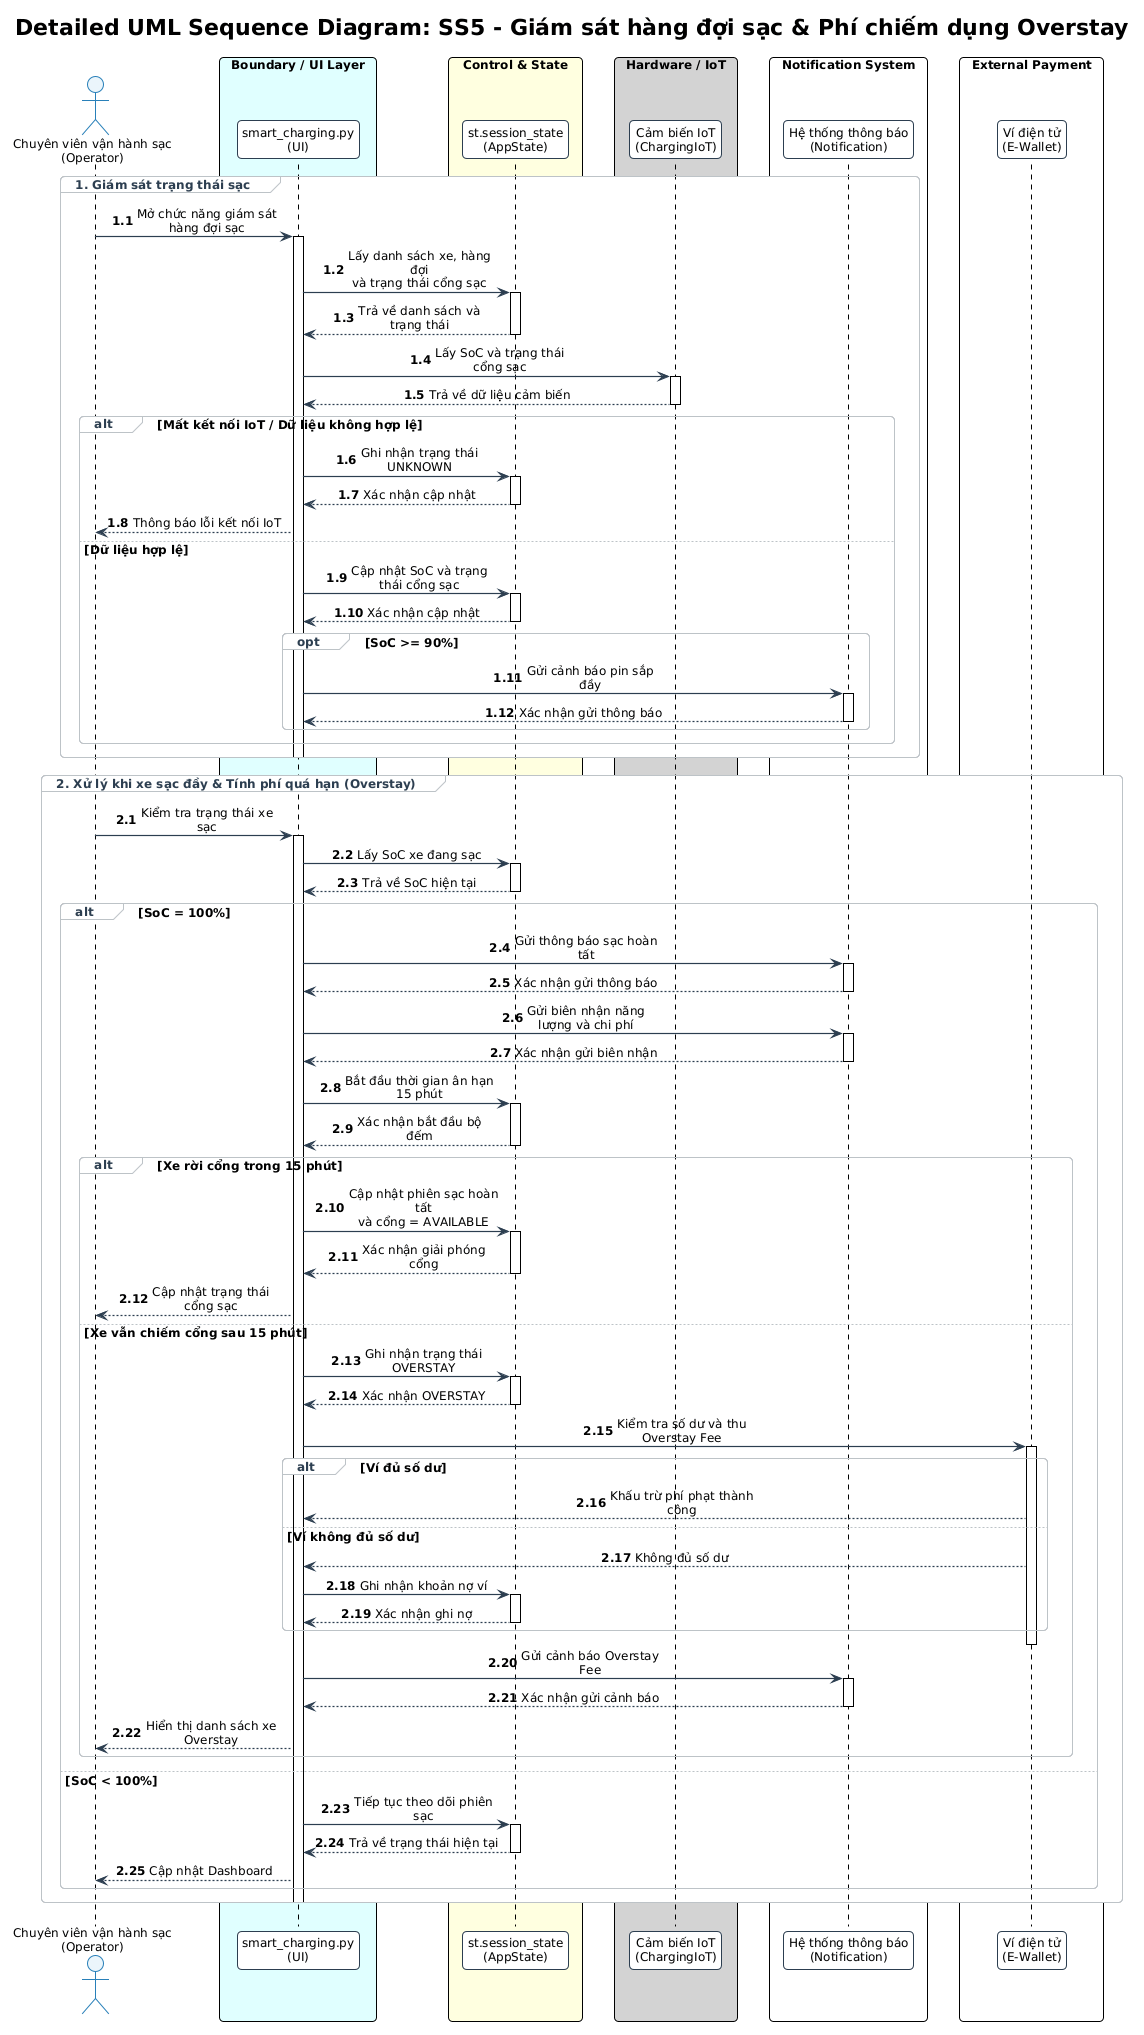

The diagram above was rendered by PlantUML. Its source (embedded in the PNG):
@startuml UC_SS5_02_DuongDangKhoa_sequence
!pragma layout smetana
!include ../../../common.puml
skinparam sequenceMessageAlign center
skinparam maxMessageSize 150
skinparam BoxPadding 10

title "Detailed UML Sequence Diagram: SS5 - Giám sát hàng đợi sạc & Phí chiếm dụng Overstay"

actor "Chuyên viên vận hành sạc\n(Operator)" as Operator

box "Boundary / UI Layer" #LightCyan
participant "smart_charging.py\n(UI)" as UI
end box

box "Control & State" #LightYellow
participant "st.session_state\n(AppState)" as AppState
end box

box "Hardware / IoT" #LightGray
participant "Cảm biến IoT\n(ChargingIoT)" as IoT
end box

box "Notification System" #White
participant "Hệ thống thông báo\n(Notification)" as Notification
end box

box "External Payment" #White
participant "Ví điện tử\n(E-Wallet)" as EWallet
end box

autonumber 1.1
group 1. Giám sát trạng thái sạc
    Operator -> UI: Mở chức năng giám sát hàng đợi sạc
    activate UI

    UI -> AppState: Lấy danh sách xe, hàng đợi\nvà trạng thái cổng sạc
    activate AppState
    AppState --> UI: Trả về danh sách và trạng thái
    deactivate AppState

    UI -> IoT: Lấy SoC và trạng thái cổng sạc
    activate IoT
    IoT --> UI: Trả về dữ liệu cảm biến
    deactivate IoT

    alt Mất kết nối IoT / Dữ liệu không hợp lệ
        UI -> AppState: Ghi nhận trạng thái UNKNOWN
        activate AppState
        AppState --> UI: Xác nhận cập nhật
        deactivate AppState

        UI --> Operator: Thông báo lỗi kết nối IoT
    else Dữ liệu hợp lệ
        UI -> AppState: Cập nhật SoC và trạng thái cổng sạc
        activate AppState
        AppState --> UI: Xác nhận cập nhật
        deactivate AppState

        opt SoC >= 90%
            UI -> Notification: Gửi cảnh báo pin sắp đầy
            activate Notification
            Notification --> UI: Xác nhận gửi thông báo
            deactivate Notification
        end
    end
    deactivate UI
end

autonumber 2.1
group 2. Xử lý khi xe sạc đầy & Tính phí quá hạn (Overstay)
    Operator -> UI: Kiểm tra trạng thái xe sạc
    activate UI

    UI -> AppState: Lấy SoC xe đang sạc
    activate AppState
    AppState --> UI: Trả về SoC hiện tại
    deactivate AppState

    alt SoC = 100%
        UI -> Notification: Gửi thông báo sạc hoàn tất
        activate Notification
        Notification --> UI: Xác nhận gửi thông báo
        deactivate Notification

        UI -> Notification: Gửi biên nhận năng lượng và chi phí
        activate Notification
        Notification --> UI: Xác nhận gửi biên nhận
        deactivate Notification

        UI -> AppState: Bắt đầu thời gian ân hạn 15 phút
        activate AppState
        AppState --> UI: Xác nhận bắt đầu bộ đếm
        deactivate AppState

        alt Xe rời cổng trong 15 phút
            UI -> AppState: Cập nhật phiên sạc hoàn tất\nvà cổng = AVAILABLE
            activate AppState
            AppState --> UI: Xác nhận giải phóng cổng
            deactivate AppState

            UI --> Operator: Cập nhật trạng thái cổng sạc
        else Xe vẫn chiếm cổng sau 15 phút
            UI -> AppState: Ghi nhận trạng thái OVERSTAY
            activate AppState
            AppState --> UI: Xác nhận OVERSTAY
            deactivate AppState

            UI -> EWallet: Kiểm tra số dư và thu Overstay Fee
            activate EWallet

            alt Ví đủ số dư
                EWallet --> UI: Khấu trừ phí phạt thành công
            else Ví không đủ số dư
                EWallet --> UI: Không đủ số dư
                UI -> AppState: Ghi nhận khoản nợ ví
                activate AppState
                AppState --> UI: Xác nhận ghi nợ
                deactivate AppState
            end
            deactivate EWallet

            UI -> Notification: Gửi cảnh báo Overstay Fee
            activate Notification
            Notification --> UI: Xác nhận gửi cảnh báo
            deactivate Notification

            UI --> Operator: Hiển thị danh sách xe Overstay
        end
    else SoC < 100%
        UI -> AppState: Tiếp tục theo dõi phiên sạc
        activate AppState
        AppState --> UI: Trả về trạng thái hiện tại
        deactivate AppState

        UI --> Operator: Cập nhật Dashboard
    end

    deactivate UI
end

@enduml